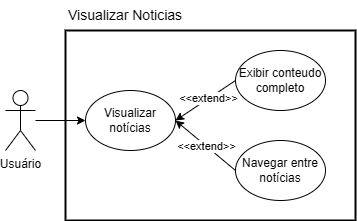

The diagram above was exported from draw.io. Its source (the exported page's mxGraphModel, read from the mxfile embedded in the PNG):
<mxGraphModel dx="880" dy="468" grid="1" gridSize="10" guides="1" tooltips="1" connect="1" arrows="1" fold="1" page="1" pageScale="1" pageWidth="827" pageHeight="1169" math="0" shadow="0">
  <root>
    <mxCell id="0" />
    <mxCell id="1" parent="0" />
    <mxCell id="x0wBZL2Fk6DeMSG35ydD-13" style="edgeStyle=orthogonalEdgeStyle;rounded=0;orthogonalLoop=1;jettySize=auto;html=1;entryX=0;entryY=0.5;entryDx=0;entryDy=0;" parent="1" source="x0wBZL2Fk6DeMSG35ydD-1" target="x0wBZL2Fk6DeMSG35ydD-2" edge="1">
      <mxGeometry relative="1" as="geometry" />
    </mxCell>
    <mxCell id="x0wBZL2Fk6DeMSG35ydD-1" value="Usuário" style="shape=umlActor;verticalLabelPosition=bottom;verticalAlign=top;html=1;outlineConnect=0;" parent="1" vertex="1">
      <mxGeometry x="40" y="680" width="30" height="60" as="geometry" />
    </mxCell>
    <mxCell id="x0wBZL2Fk6DeMSG35ydD-2" value="Visualizar notícias" style="ellipse;whiteSpace=wrap;html=1;" parent="1" vertex="1">
      <mxGeometry x="120" y="680" width="90" height="60" as="geometry" />
    </mxCell>
    <mxCell id="x0wBZL2Fk6DeMSG35ydD-9" style="rounded=0;orthogonalLoop=1;jettySize=auto;html=1;exitX=0;exitY=0.5;exitDx=0;exitDy=0;entryX=1;entryY=0.5;entryDx=0;entryDy=0;" parent="1" source="x0wBZL2Fk6DeMSG35ydD-3" target="x0wBZL2Fk6DeMSG35ydD-2" edge="1">
      <mxGeometry relative="1" as="geometry" />
    </mxCell>
    <mxCell id="x0wBZL2Fk6DeMSG35ydD-11" value="&amp;lt;&amp;lt;extend&amp;gt;&amp;gt;" style="edgeLabel;html=1;align=center;verticalAlign=middle;resizable=0;points=[];" parent="x0wBZL2Fk6DeMSG35ydD-9" vertex="1" connectable="0">
      <mxGeometry relative="1" as="geometry">
        <mxPoint x="2" y="-2" as="offset" />
      </mxGeometry>
    </mxCell>
    <mxCell id="x0wBZL2Fk6DeMSG35ydD-3" value="Exibir conteudo completo" style="ellipse;whiteSpace=wrap;html=1;" parent="1" vertex="1">
      <mxGeometry x="270" y="640" width="90" height="60" as="geometry" />
    </mxCell>
    <mxCell id="x0wBZL2Fk6DeMSG35ydD-10" style="rounded=0;orthogonalLoop=1;jettySize=auto;html=1;exitX=0;exitY=0.5;exitDx=0;exitDy=0;" parent="1" source="x0wBZL2Fk6DeMSG35ydD-4" edge="1">
      <mxGeometry relative="1" as="geometry">
        <mxPoint x="209.9999999999999" y="710" as="targetPoint" />
      </mxGeometry>
    </mxCell>
    <mxCell id="x0wBZL2Fk6DeMSG35ydD-12" value="&amp;lt;&amp;lt;extend&amp;gt;&amp;gt;" style="edgeLabel;html=1;align=center;verticalAlign=middle;resizable=0;points=[];" parent="x0wBZL2Fk6DeMSG35ydD-10" vertex="1" connectable="0">
      <mxGeometry relative="1" as="geometry">
        <mxPoint as="offset" />
      </mxGeometry>
    </mxCell>
    <mxCell id="x0wBZL2Fk6DeMSG35ydD-4" value="Navegar entre notícias" style="ellipse;whiteSpace=wrap;html=1;" parent="1" vertex="1">
      <mxGeometry x="270" y="730" width="90" height="60" as="geometry" />
    </mxCell>
    <mxCell id="XP2mWD-ivQ1mz_QYvnUy-1" value="Visualizar Noticias" style="text;html=1;align=center;verticalAlign=middle;whiteSpace=wrap;rounded=0;fontSize=14;" vertex="1" parent="1">
      <mxGeometry x="100" y="590" width="120" height="30" as="geometry" />
    </mxCell>
    <mxCell id="XP2mWD-ivQ1mz_QYvnUy-2" value="" style="rounded=0;whiteSpace=wrap;html=1;fillColor=none;strokeWidth=2;" vertex="1" parent="1">
      <mxGeometry x="100" y="620" width="290" height="190" as="geometry" />
    </mxCell>
  </root>
</mxGraphModel>